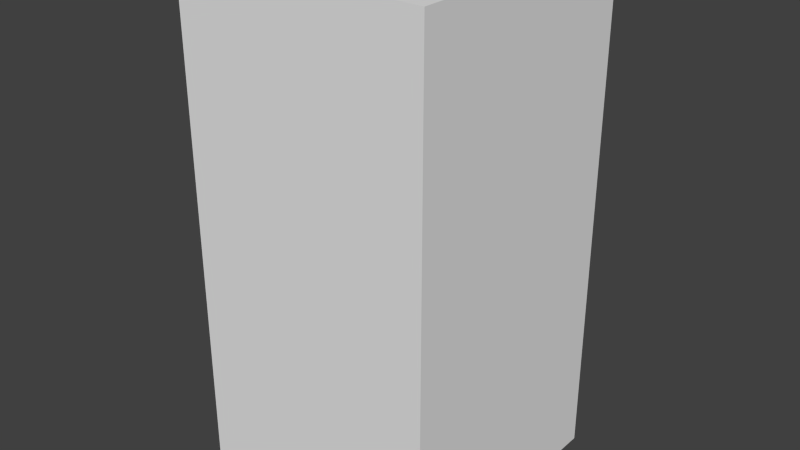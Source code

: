 # Source: blueDropSeven.blend  (saved by Blender 2.68.0; exported with 4.5.12 LTS)
import bpy
from mathutils import Matrix  # noqa: F401  (used for matrix-valued properties, if any)

bpy.ops.wm.read_factory_settings(use_empty=True)
scene = bpy.context.scene
scene.name = 'Scene'

# ---- collections
col_collection_1 = bpy.data.collections.new('Collection 1'); scene.collection.children.link(col_collection_1)

# ---- world
world_world = bpy.data.worlds.new('World'); scene.world = world_world
world_world.color = (0.05088, 0.05088, 0.05088)
world_world.use_sun_shadow = False
world_world.sun_shadow_jitter_overblur = 0.0
world_world.cycles.sampling_method = 'MANUAL'
world_world.cycles.sample_map_resolution = 256

# ---- meshes
me_bluedropseven = bpy.data.meshes.new('blueDropSeven')
me_bluedropseven.from_pydata([(-0.5, -0.5, -1.0), (-0.5, 0.5, -1.0), (0.5, 0.5, -1.0), (0.5, -0.5, -1.0), (-0.5, -0.5, 1.0), (-0.5, 0.5, 1.0), (0.5, 0.5, 1.0), (0.5, -0.5, 1.0)], [], [(4, 5, 1, 0), (5, 6, 2, 1), (6, 7, 3, 2), (7, 4, 0, 3), (0, 1, 2, 3), (7, 6, 5, 4)])
me_bluedropseven.use_remesh_preserve_volume = False
me_bluedropseven.use_remesh_preserve_attributes = False
me_bluedropseven.use_mirror_vertex_groups = False
me_bluedropseven.update()

# ---- objects
ob_bluedropseven = bpy.data.objects.new('blueDropSeven', me_bluedropseven)

# ---- transforms, parenting, visibility, modifiers, constraints
ob_bluedropseven.location = (0.0, 0.0, 0.0)
ob_bluedropseven.lineart.crease_threshold = 0.0

# ---- collection membership
col_collection_1.objects.link(ob_bluedropseven)

# ---- scene / render settings (as saved in the file)
scene.frame_start = 1; scene.frame_end = 250; scene.frame_set(1)
scene.render.engine = 'BLENDER_EEVEE_NEXT'
scene.render.image_settings.color_mode = 'RGB'
scene.render.image_settings.compression = 90
scene.render.resolution_percentage = 50
scene.render.dither_intensity = 0.0
scene.cycles.use_denoising = False
scene.cycles.samples = 10
scene.cycles.sampling_pattern = 'TABULATED_SOBOL'
scene.cycles.light_sampling_threshold = 0.0
scene.cycles.use_adaptive_sampling = False
scene.cycles.use_light_tree = False
scene.cycles.blur_glossy = 0.0
scene.cycles.volume_bounces = 1
scene.cycles.pixel_filter_type = 'GAUSSIAN'
scene.cycles.sample_clamp_indirect = 0.0
scene.view_settings.view_transform = 'Standard'
bpy.context.view_layer.update()

# ---- added for rendering (the .blend has no active camera and no usable light): camera, sun
cam_auto = bpy.data.cameras.new('AutoCamera')
cam_auto.lens = 50.0
cam_auto.sensor_width = 36.0
cam_auto.clip_end = 1000.0
ob_auto_camera = bpy.data.objects.new('AutoCamera', cam_auto)
scene.collection.objects.link(ob_auto_camera)
ob_auto_camera.location = (2.26633, -2.71959, 1.81306)
ob_auto_camera.rotation_euler = (1.09748, -7.21219e-08, 0.694738)
scene.camera = ob_auto_camera
light_auto_sun = bpy.data.lights.new('AutoSun', 'SUN')
light_auto_sun.energy = 3.0
light_auto_sun.angle = 0.0523599
ob_auto_sun = bpy.data.objects.new('AutoSun', light_auto_sun)
scene.collection.objects.link(ob_auto_sun)
ob_auto_sun.rotation_euler = (0.872665, 0.174533, 0.523599)
bpy.context.view_layer.update()
